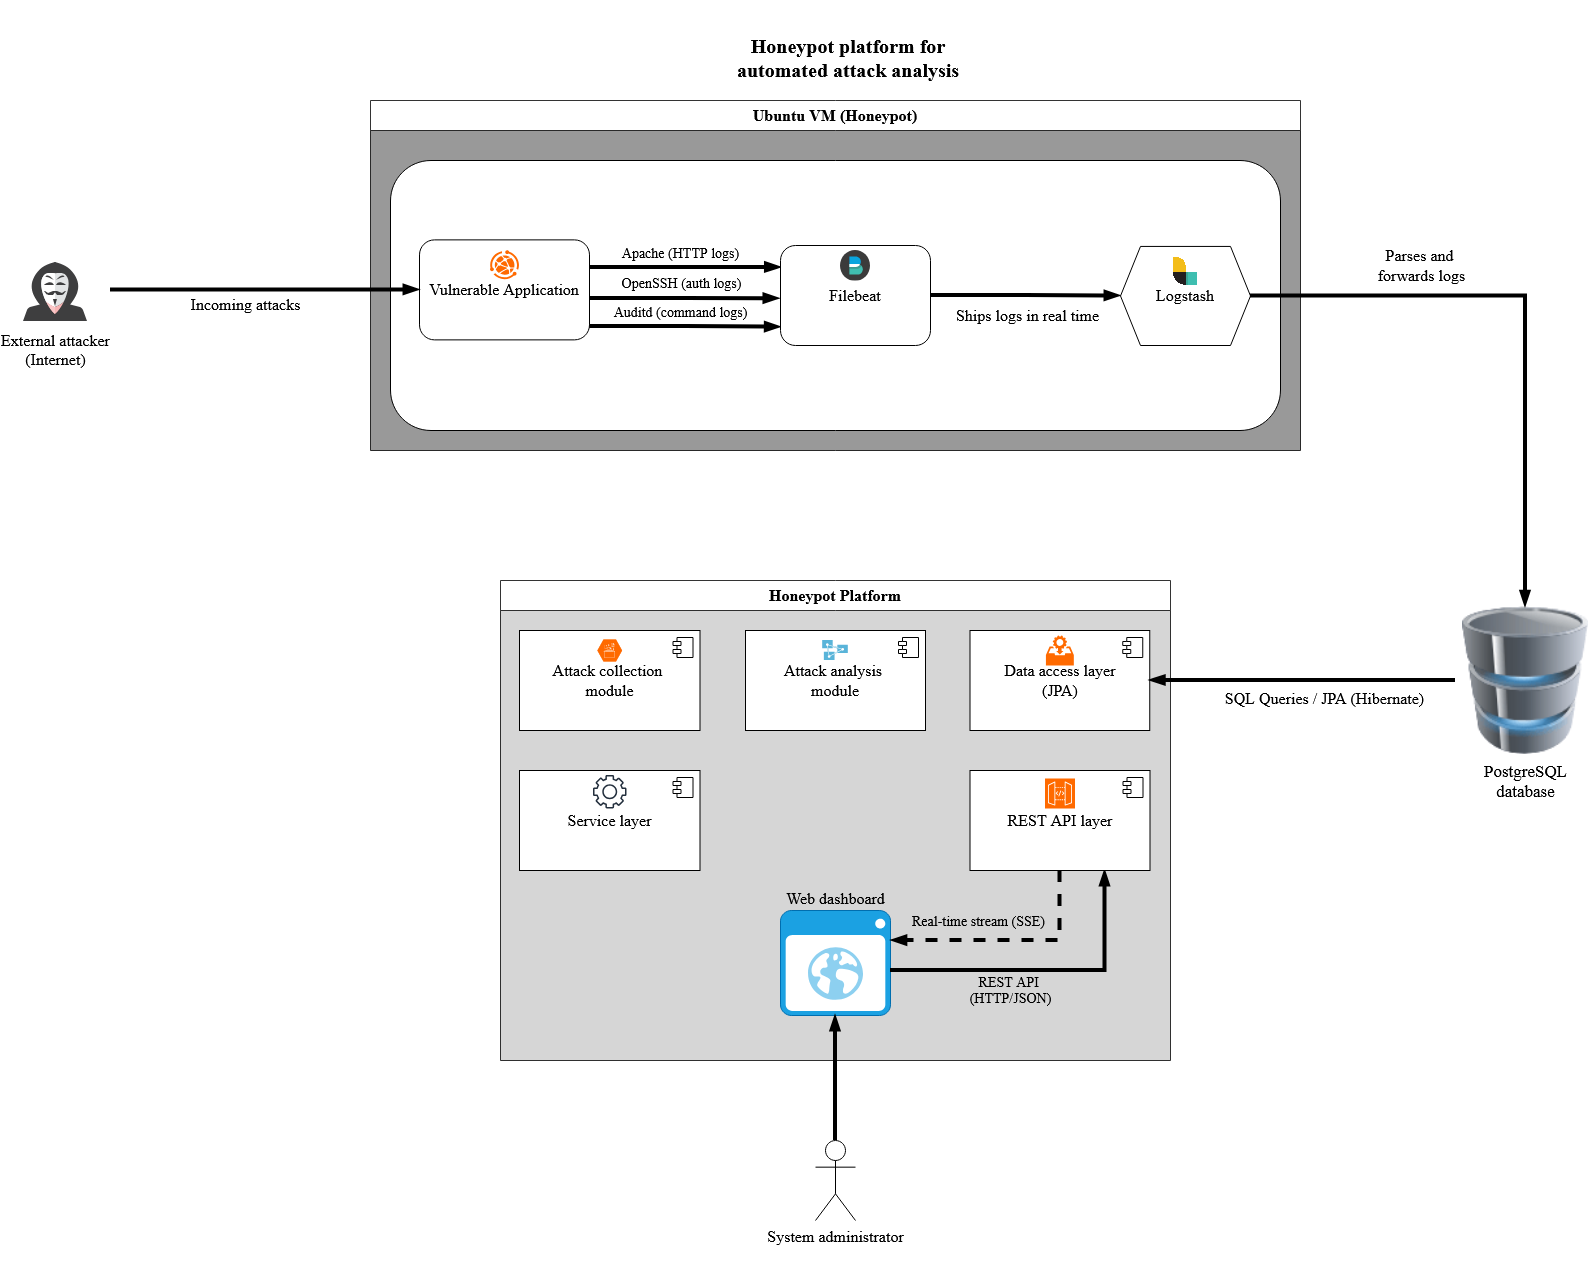

The diagram above was exported from draw.io. Its source (the exported page's mxGraphModel, read from the mxfile embedded in the PNG):
<mxGraphModel dx="2138" dy="1804" grid="1" gridSize="10" guides="1" tooltips="1" connect="1" arrows="1" fold="1" page="1" pageScale="1" pageWidth="850" pageHeight="1100" background="light-dark(#FFFFFF,#FFFFFF)" math="0" shadow="0">
  <root>
    <mxCell id="0" />
    <mxCell id="1" parent="0" />
    <mxCell id="-WVidklD777wft-I04qj-57" parent="1" style="swimlane;whiteSpace=wrap;html=1;swimlaneFillColor=#808080;swimlaneLine=1;rounded=0;glass=0;opacity=80;fontSize=16;fontFamily=Times New Roman;startSize=30;" value="&lt;div&gt;Ubuntu VM (Honeypot)&lt;/div&gt;" vertex="1">
      <mxGeometry height="350" width="930" x="120" as="geometry" />
    </mxCell>
    <mxCell id="-WVidklD777wft-I04qj-79" connectable="0" parent="-WVidklD777wft-I04qj-57" style="group" value="" vertex="1">
      <mxGeometry height="270" width="929" y="60" as="geometry" />
    </mxCell>
    <mxCell id="jzfjnP_9CxvPjkKeRrOy-9" parent="-WVidklD777wft-I04qj-79" style="rounded=1;whiteSpace=wrap;html=1;labelPosition=center;verticalLabelPosition=middle;align=center;verticalAlign=middle;fontFamily=Times New Roman;fontSize=16;spacingBottom=180;spacingTop=0;" value="" vertex="1">
      <mxGeometry height="270" width="890" x="20" as="geometry" />
    </mxCell>
    <mxCell id="PW6lpJF4Ver0Oi6GiXp9-20" edge="1" parent="-WVidklD777wft-I04qj-79" source="-WVidklD777wft-I04qj-4" style="edgeStyle=orthogonalEdgeStyle;rounded=0;orthogonalLoop=1;jettySize=auto;html=1;strokeWidth=4;strokeColor=light-dark(#000000,#000000);endArrow=blockThin;endFill=1;labelBackgroundColor=none;fontFamily=Times New Roman;fontSize=16;fontColor=light-dark(#000000,#000000);entryX=-0.007;entryY=0.532;entryDx=0;entryDy=0;entryPerimeter=0;exitX=1.001;exitY=0.587;exitDx=0;exitDy=0;exitPerimeter=0;" target="-WVidklD777wft-I04qj-9" value="&lt;font style=&quot;font-size: 14px;&quot;&gt;OpenSSH (auth logs)&lt;/font&gt;">
      <mxGeometry relative="1" x="-0.0329" y="16" as="geometry">
        <mxPoint as="offset" />
        <mxPoint x="220" y="138" as="sourcePoint" />
        <mxPoint x="404" y="420" as="targetPoint" />
      </mxGeometry>
    </mxCell>
    <mxCell id="suhmQFkYP8CgvNUcMOnf-3" edge="1" parent="-WVidklD777wft-I04qj-79" source="-WVidklD777wft-I04qj-4" style="edgeStyle=orthogonalEdgeStyle;rounded=0;orthogonalLoop=1;jettySize=auto;html=1;strokeWidth=4;strokeColor=light-dark(#000000,#000000);endArrow=blockThin;endFill=1;labelBackgroundColor=none;fontFamily=Times New Roman;fontSize=16;fontColor=light-dark(#000000,#000000);exitX=0.993;exitY=0.275;exitDx=0;exitDy=0;entryX=0.003;entryY=0.22;entryDx=0;entryDy=0;labelPosition=center;verticalLabelPosition=middle;align=center;verticalAlign=middle;exitPerimeter=0;entryPerimeter=0;" target="-WVidklD777wft-I04qj-9" value="&lt;font style=&quot;font-size: 14px;&quot;&gt;Apache (HTTP logs)&lt;/font&gt;">
      <mxGeometry relative="1" x="-0.0449" y="15" as="geometry">
        <mxPoint as="offset" />
        <mxPoint x="244" y="400.2799999999999" as="sourcePoint" />
        <mxPoint x="405.64999999999986" y="400.0599999999999" as="targetPoint" />
      </mxGeometry>
    </mxCell>
    <mxCell id="suhmQFkYP8CgvNUcMOnf-4" edge="1" parent="-WVidklD777wft-I04qj-79" source="-WVidklD777wft-I04qj-4" style="edgeStyle=orthogonalEdgeStyle;rounded=0;orthogonalLoop=1;jettySize=auto;html=1;strokeWidth=4;strokeColor=light-dark(#000000,#000000);endArrow=blockThin;endFill=1;labelBackgroundColor=none;fontFamily=Times New Roman;fontSize=16;fontColor=light-dark(#000000,#000000);entryX=0.002;entryY=0.817;entryDx=0;entryDy=0;exitX=0.996;exitY=0.866;exitDx=0;exitDy=0;exitPerimeter=0;entryPerimeter=0;" target="-WVidklD777wft-I04qj-9" value="&lt;font style=&quot;font-size: 14px;&quot;&gt;Auditd (command logs)&lt;/font&gt;">
      <mxGeometry relative="1" x="-0.0449" y="15" as="geometry">
        <mxPoint as="offset" />
        <mxPoint x="209" y="165" as="sourcePoint" />
        <mxPoint x="404" y="450" as="targetPoint" />
      </mxGeometry>
    </mxCell>
    <mxCell id="suhmQFkYP8CgvNUcMOnf-9" edge="1" parent="-WVidklD777wft-I04qj-79" source="-WVidklD777wft-I04qj-9" style="edgeStyle=orthogonalEdgeStyle;rounded=0;orthogonalLoop=1;jettySize=auto;html=1;strokeColor=light-dark(#000000,#000000);strokeWidth=4;endArrow=blockThin;endFill=1;entryX=0;entryY=0.5;entryDx=0;entryDy=0;exitX=1;exitY=0.5;exitDx=0;exitDy=0;" target="-WVidklD777wft-I04qj-11">
      <mxGeometry relative="1" as="geometry">
        <mxPoint x="1214" y="424.40999999999997" as="sourcePoint" />
        <mxPoint x="1354" y="424.40999999999997" as="targetPoint" />
      </mxGeometry>
    </mxCell>
    <mxCell id="suhmQFkYP8CgvNUcMOnf-10" connectable="0" parent="suhmQFkYP8CgvNUcMOnf-9" style="edgeLabel;html=1;align=center;verticalAlign=middle;resizable=0;points=[];fontColor=light-dark(#000000,#000000);labelBackgroundColor=none;fontFamily=Times New Roman;fontSize=16;" value="&lt;div&gt;Ships logs in real time&lt;/div&gt;" vertex="1">
      <mxGeometry relative="1" x="0.2128" y="2" as="geometry">
        <mxPoint x="-19" y="21" as="offset" />
      </mxGeometry>
    </mxCell>
    <mxCell id="-WVidklD777wft-I04qj-33" connectable="0" parent="-WVidklD777wft-I04qj-79" style="group" value="" vertex="1">
      <mxGeometry height="99.07" width="130" x="750" y="85.92999999999999" as="geometry" />
    </mxCell>
    <mxCell id="-WVidklD777wft-I04qj-11" parent="-WVidklD777wft-I04qj-33" style="shape=hexagon;perimeter=hexagonPerimeter2;whiteSpace=wrap;html=1;fixedSize=1;fontFamily=Times New Roman;fontSize=16;" value="Logstash" vertex="1">
      <mxGeometry height="99.07" width="130" as="geometry" />
    </mxCell>
    <mxCell id="AayozzeBJAn6jqVhc_Ge-15" parent="-WVidklD777wft-I04qj-33" style="shape=image;verticalLabelPosition=bottom;labelBackgroundColor=default;verticalAlign=top;aspect=fixed;imageAspect=0;image=data:image/png,(base64 omitted: 18724 chars);" value="" vertex="1">
      <mxGeometry height="40" width="40" x="45" y="5.3700000000000045" as="geometry" />
    </mxCell>
    <mxCell id="-WVidklD777wft-I04qj-35" connectable="0" parent="-WVidklD777wft-I04qj-79" style="group" value="" vertex="1">
      <mxGeometry height="100" width="170" x="49" y="79.38" as="geometry" />
    </mxCell>
    <mxCell id="-WVidklD777wft-I04qj-4" parent="-WVidklD777wft-I04qj-35" style="rounded=1;whiteSpace=wrap;html=1;fontFamily=Times New Roman;fontSize=16;" value="Vulnerable Application" vertex="1">
      <mxGeometry height="100" width="170" as="geometry" />
    </mxCell>
    <mxCell id="-WVidklD777wft-I04qj-7" parent="-WVidklD777wft-I04qj-35" style="points=[];aspect=fixed;html=1;align=center;shadow=0;dashed=0;fillColor=#FF6A00;strokeColor=none;shape=mxgraph.alibaba_cloud.webplus_web_app_service;" value="" vertex="1">
      <mxGeometry height="29" width="29" x="70.5" y="10.370000000000005" as="geometry" />
    </mxCell>
    <mxCell id="-WVidklD777wft-I04qj-9" parent="-WVidklD777wft-I04qj-79" style="rounded=1;whiteSpace=wrap;html=1;fontFamily=Times New Roman;fontSize=16;" value="Filebeat" vertex="1">
      <mxGeometry height="100" width="150" x="410" y="85" as="geometry" />
    </mxCell>
    <mxCell id="AayozzeBJAn6jqVhc_Ge-8" parent="-WVidklD777wft-I04qj-79" style="shape=image;verticalLabelPosition=bottom;labelBackgroundColor=default;verticalAlign=top;aspect=fixed;imageAspect=0;editableCssRules=.*;image=data:image/svg+xml,(base64 omitted: 13540 chars);" value="" vertex="1">
      <mxGeometry height="30.62" width="30.62" x="469.69" y="90" as="geometry" />
    </mxCell>
    <mxCell id="PW6lpJF4Ver0Oi6GiXp9-1" edge="1" parent="1" source="-WVidklD777wft-I04qj-1" style="edgeStyle=orthogonalEdgeStyle;rounded=0;orthogonalLoop=1;jettySize=auto;html=1;entryX=0;entryY=0.5;entryDx=0;entryDy=0;strokeColor=light-dark(#000000,#000000);strokeWidth=4;exitX=1;exitY=0.5;exitDx=0;exitDy=0;labelPosition=center;verticalLabelPosition=bottom;align=center;verticalAlign=top;endArrow=blockThin;endFill=1;" target="-WVidklD777wft-I04qj-4" value="">
      <mxGeometry relative="1" as="geometry">
        <mxPoint x="-149.20000000000346" y="170.94000000000005" as="sourcePoint" />
        <mxPoint x="320.00999999999976" y="333" as="targetPoint" />
      </mxGeometry>
    </mxCell>
    <mxCell id="PW6lpJF4Ver0Oi6GiXp9-2" connectable="0" parent="PW6lpJF4Ver0Oi6GiXp9-1" style="edgeLabel;html=1;align=center;verticalAlign=middle;resizable=0;points=[];labelBackgroundColor=none;fontColor=light-dark(#000000,#000000);fontFamily=Times New Roman;fontSize=16;" value="&lt;div&gt;Incoming attacks&lt;/div&gt;" vertex="1">
      <mxGeometry relative="1" x="-0.3102" y="4" as="geometry">
        <mxPoint x="27" y="18" as="offset" />
      </mxGeometry>
    </mxCell>
    <mxCell id="PW6lpJF4Ver0Oi6GiXp9-7" parent="1" style="image;html=1;image=img/lib/clip_art/computers/Database_128x128.png;fontColor=light-dark(#000000,#000000);labelBackgroundColor=none;imageBackground=none;imageBorder=none;fontFamily=Times New Roman;fontSize=17;" value="&lt;div&gt;PostgreSQL&lt;/div&gt;&lt;div&gt;database&lt;/div&gt;" vertex="1">
      <mxGeometry height="147.5" width="140" x="1205" y="506.25" as="geometry" />
    </mxCell>
    <mxCell id="PW6lpJF4Ver0Oi6GiXp9-18" parent="1" style="text;html=1;whiteSpace=wrap;strokeColor=none;fillColor=none;align=center;verticalAlign=middle;rounded=0;fontColor=light-dark(#000000,#000000);fontFamily=Times New Roman;fontSize=20;fontStyle=1;spacingBottom=-60;" value="&lt;div&gt;Honeypot platform for automated attack analysis&lt;/div&gt;" vertex="1">
      <mxGeometry height="54" width="235.75" x="480" y="-100" as="geometry" />
    </mxCell>
    <mxCell id="tT7poq2QkBUE5W2RKNaz-2" edge="1" parent="1" source="-WVidklD777wft-I04qj-11" style="edgeStyle=orthogonalEdgeStyle;rounded=0;orthogonalLoop=1;jettySize=auto;html=1;strokeColor=light-dark(#000000,#000000);strokeWidth=4;endArrow=blockThin;endFill=1;entryX=0.5;entryY=0;entryDx=0;entryDy=0;exitX=1;exitY=0.5;exitDx=0;exitDy=0;" target="PW6lpJF4Ver0Oi6GiXp9-7">
      <mxGeometry relative="1" as="geometry">
        <mxPoint x="905" y="320" as="sourcePoint" />
        <mxPoint x="1205" y="321" as="targetPoint" />
      </mxGeometry>
    </mxCell>
    <mxCell id="tT7poq2QkBUE5W2RKNaz-3" connectable="0" parent="tT7poq2QkBUE5W2RKNaz-2" style="edgeLabel;html=1;align=center;verticalAlign=middle;resizable=0;points=[];fontColor=light-dark(#000000,#000000);labelBackgroundColor=none;fontFamily=Times New Roman;fontSize=16;" value="&lt;div&gt;Parses and&amp;nbsp;&lt;/div&gt;&lt;div&gt;forwards logs&lt;/div&gt;" vertex="1">
      <mxGeometry relative="1" x="0.2128" y="2" as="geometry">
        <mxPoint x="-107" y="-111" as="offset" />
      </mxGeometry>
    </mxCell>
    <mxCell id="-WVidklD777wft-I04qj-1" parent="1" style="shape=image;html=1;verticalAlign=top;verticalLabelPosition=bottom;labelBackgroundColor=none;imageAspect=0;aspect=fixed;image=https://icons.diagrams.net/icon-cache1/Kameleon_Free_Pack-2373/Hacker-1007.svg;labelPosition=center;align=center;spacingBottom=0;spacingLeft=0;spacingTop=-20;" value="&lt;font face=&quot;Times New Roman&quot; style=&quot;font-size: 16px; color: light-dark(rgb(0, 0, 0), rgb(0, 0, 0));&quot;&gt;External attacker&lt;br&gt;(Internet)&lt;/font&gt;" vertex="1">
      <mxGeometry height="110" width="110" x="-250" y="134.38" as="geometry" />
    </mxCell>
    <mxCell id="-WVidklD777wft-I04qj-28" parent="1" style="swimlane;whiteSpace=wrap;html=1;swimlaneFillColor=#CCCCCC;swimlaneLine=1;rounded=0;glass=0;opacity=80;fontFamily=Times New Roman;fontSize=16;startSize=30;" value="&lt;div&gt;Honeypot Platform&lt;/div&gt;" vertex="1">
      <mxGeometry height="480" width="670" x="250" y="480" as="geometry" />
    </mxCell>
    <mxCell id="PW6lpJF4Ver0Oi6GiXp9-10" parent="-WVidklD777wft-I04qj-28" style="shadow=0;dashed=0;html=1;strokeColor=#006EAF;fillColor=#1ba1e2;labelPosition=center;verticalLabelPosition=top;verticalAlign=bottom;align=center;outlineConnect=0;shape=mxgraph.veeam.2d.web_ui;fontColor=#000000;labelBackgroundColor=none;spacingRight=0;spacingLeft=0;fontFamily=Times New Roman;fontSize=16;" value="Web dashboard" vertex="1">
      <mxGeometry height="105" width="110" x="280" y="330" as="geometry" />
    </mxCell>
    <mxCell id="jzfjnP_9CxvPjkKeRrOy-2" edge="1" parent="-WVidklD777wft-I04qj-28" source="-WVidklD777wft-I04qj-29" style="edgeStyle=orthogonalEdgeStyle;rounded=0;orthogonalLoop=1;jettySize=auto;html=1;strokeColor=light-dark(#000000,#000000);strokeWidth=4;endArrow=blockThin;endFill=1;exitX=0.5;exitY=1;exitDx=0;exitDy=0;entryX=1.008;entryY=0.286;entryDx=0;entryDy=0;entryPerimeter=0;dashed=1;" target="PW6lpJF4Ver0Oi6GiXp9-10">
      <mxGeometry relative="1" as="geometry">
        <mxPoint x="607" y="-68" as="sourcePoint" />
        <mxPoint x="255" y="-68" as="targetPoint" />
      </mxGeometry>
    </mxCell>
    <mxCell id="jzfjnP_9CxvPjkKeRrOy-3" connectable="0" parent="jzfjnP_9CxvPjkKeRrOy-2" style="edgeLabel;html=1;align=center;verticalAlign=middle;resizable=0;points=[];fontColor=light-dark(#000000,#000000);labelBackgroundColor=none;fontFamily=Times New Roman;fontSize=14;" value="Real-time stream (SSE)" vertex="1">
      <mxGeometry relative="1" x="0.2128" y="2" as="geometry">
        <mxPoint x="-7" y="-22" as="offset" />
      </mxGeometry>
    </mxCell>
    <mxCell id="jzfjnP_9CxvPjkKeRrOy-4" edge="1" parent="-WVidklD777wft-I04qj-28" source="PW6lpJF4Ver0Oi6GiXp9-10" style="edgeStyle=orthogonalEdgeStyle;rounded=0;orthogonalLoop=1;jettySize=auto;html=1;strokeColor=light-dark(#000000,#000000);strokeWidth=4;endArrow=blockThin;endFill=1;exitX=1;exitY=0.571;exitDx=0;exitDy=0;entryX=0.75;entryY=1;entryDx=0;entryDy=0;exitPerimeter=0;" target="-WVidklD777wft-I04qj-29">
      <mxGeometry relative="1" as="geometry">
        <mxPoint x="410.5" y="97" as="sourcePoint" />
        <mxPoint x="519.5" y="-42" as="targetPoint" />
      </mxGeometry>
    </mxCell>
    <mxCell id="jzfjnP_9CxvPjkKeRrOy-5" connectable="0" parent="jzfjnP_9CxvPjkKeRrOy-4" style="edgeLabel;html=1;align=center;verticalAlign=middle;resizable=0;points=[];fontColor=light-dark(#000000,#000000);labelBackgroundColor=none;fontFamily=Times New Roman;fontSize=14;" value="&lt;div&gt;REST API&amp;nbsp;&lt;/div&gt;&lt;div&gt;(HTTP/JSON)&lt;/div&gt;" vertex="1">
      <mxGeometry relative="1" x="0.2128" y="2" as="geometry">
        <mxPoint x="-72" y="22" as="offset" />
      </mxGeometry>
    </mxCell>
    <mxCell id="-WVidklD777wft-I04qj-40" connectable="0" parent="-WVidklD777wft-I04qj-28" style="group" value="" vertex="1">
      <mxGeometry height="100" width="179.75" x="469.5" y="50" as="geometry" />
    </mxCell>
    <mxCell id="-WVidklD777wft-I04qj-41" parent="-WVidklD777wft-I04qj-40" style="html=1;dropTarget=0;whiteSpace=wrap;fontSize=16;fontFamily=Times New Roman;" value="Data access layer&lt;br&gt;(JPA)" vertex="1">
      <mxGeometry height="100" width="179.75" as="geometry" />
    </mxCell>
    <mxCell id="-WVidklD777wft-I04qj-42" parent="-WVidklD777wft-I04qj-41" style="shape=module;jettyWidth=8;jettyHeight=4;" value="" vertex="1">
      <mxGeometry height="20" relative="1" width="20" x="1" as="geometry">
        <mxPoint x="-27" y="7" as="offset" />
      </mxGeometry>
    </mxCell>
    <mxCell id="AayozzeBJAn6jqVhc_Ge-14" parent="-WVidklD777wft-I04qj-40" style="sketch=0;html=1;aspect=fixed;strokeColor=none;shadow=0;fillColor=light-dark(#FF6A00,#FF6666);verticalAlign=top;labelPosition=center;verticalLabelPosition=bottom;shape=mxgraph.gcp2.data_access" value="" vertex="1">
      <mxGeometry height="30" width="27.9" x="75.92" y="5" as="geometry" />
    </mxCell>
    <mxCell id="-WVidklD777wft-I04qj-44" connectable="0" parent="-WVidklD777wft-I04qj-28" style="group" value="" vertex="1">
      <mxGeometry height="100" width="180.5" x="19" y="190" as="geometry" />
    </mxCell>
    <mxCell id="-WVidklD777wft-I04qj-45" parent="-WVidklD777wft-I04qj-44" style="html=1;dropTarget=0;whiteSpace=wrap;fontSize=16;fontFamily=Times New Roman;" value="Service layer" vertex="1">
      <mxGeometry height="100" width="180.5" as="geometry" />
    </mxCell>
    <mxCell id="-WVidklD777wft-I04qj-46" parent="-WVidklD777wft-I04qj-45" style="shape=module;jettyWidth=8;jettyHeight=4;" value="" vertex="1">
      <mxGeometry height="20" relative="1" width="20" x="1" as="geometry">
        <mxPoint x="-27" y="7" as="offset" />
      </mxGeometry>
    </mxCell>
    <mxCell id="AayozzeBJAn6jqVhc_Ge-4" parent="-WVidklD777wft-I04qj-44" style="sketch=0;outlineConnect=0;fontColor=#232F3E;gradientColor=none;fillColor=#232F3D;strokeColor=none;dashed=0;verticalLabelPosition=bottom;verticalAlign=top;align=center;html=1;fontSize=12;fontStyle=0;aspect=fixed;pointerEvents=1;shape=mxgraph.aws4.gear;movable=1;resizable=1;rotatable=1;deletable=1;editable=1;locked=0;connectable=1;" value="" vertex="1">
      <mxGeometry height="33.5" width="33.5" x="73.5" y="4.5" as="geometry" />
    </mxCell>
    <mxCell id="-WVidklD777wft-I04qj-48" connectable="0" parent="-WVidklD777wft-I04qj-28" style="group" value="" vertex="1">
      <mxGeometry height="100" width="180.5" x="19" y="50" as="geometry" />
    </mxCell>
    <mxCell id="-WVidklD777wft-I04qj-49" parent="-WVidklD777wft-I04qj-48" style="html=1;dropTarget=0;whiteSpace=wrap;fontSize=16;fontFamily=Times New Roman;" value="&lt;div&gt;Attack collection&amp;nbsp;&lt;/div&gt;&lt;div&gt;module&lt;/div&gt;" vertex="1">
      <mxGeometry height="100" width="180.5" as="geometry" />
    </mxCell>
    <mxCell id="-WVidklD777wft-I04qj-50" parent="-WVidklD777wft-I04qj-49" style="shape=module;jettyWidth=8;jettyHeight=4;" value="" vertex="1">
      <mxGeometry height="20" relative="1" width="20" x="1" as="geometry">
        <mxPoint x="-27" y="7" as="offset" />
      </mxGeometry>
    </mxCell>
    <mxCell id="AayozzeBJAn6jqVhc_Ge-11" parent="-WVidklD777wft-I04qj-48" style="verticalLabelPosition=bottom;sketch=0;html=1;fillColor=light-dark(#FF6A00,#FF6666);strokeColor=#ffffff;verticalAlign=top;align=center;points=[[0,0.5,0],[0.125,0.25,0],[0.25,0,0],[0.5,0,0],[0.75,0,0],[0.875,0.25,0],[1,0.5,0],[0.875,0.75,0],[0.75,1,0],[0.5,1,0],[0.125,0.75,0]];pointerEvents=1;shape=mxgraph.cisco_safe.compositeIcon;bgIcon=mxgraph.cisco_safe.design.blank_device;resIcon=mxgraph.cisco_safe.design.log_collector;" value="" vertex="1">
      <mxGeometry height="22" width="24.75" x="77.88" y="9" as="geometry" />
    </mxCell>
    <mxCell id="-WVidklD777wft-I04qj-52" connectable="0" parent="-WVidklD777wft-I04qj-28" style="group" value="" vertex="1">
      <mxGeometry height="100" width="180" x="245" y="50" as="geometry" />
    </mxCell>
    <mxCell id="-WVidklD777wft-I04qj-53" parent="-WVidklD777wft-I04qj-52" style="html=1;dropTarget=0;whiteSpace=wrap;fontSize=16;fontFamily=Times New Roman;" value="&lt;div&gt;Attack analysis&amp;nbsp;&lt;/div&gt;&lt;div&gt;module&lt;/div&gt;" vertex="1">
      <mxGeometry height="100" width="180" as="geometry" />
    </mxCell>
    <mxCell id="-WVidklD777wft-I04qj-54" parent="-WVidklD777wft-I04qj-53" style="shape=module;jettyWidth=8;jettyHeight=4;" value="" vertex="1">
      <mxGeometry height="20" relative="1" width="20" x="1" as="geometry">
        <mxPoint x="-27" y="7" as="offset" />
      </mxGeometry>
    </mxCell>
    <mxCell id="AayozzeBJAn6jqVhc_Ge-12" parent="-WVidklD777wft-I04qj-52" style="image;aspect=fixed;html=1;points=[];align=center;fontSize=12;image=img/lib/mscae/Analysis_Services.svg;imageBackground=default;shadow=0;rounded=0;" value="" vertex="1">
      <mxGeometry height="20" width="25.64" x="77.17999999999999" y="10" as="geometry" />
    </mxCell>
    <mxCell id="-WVidklD777wft-I04qj-56" connectable="0" parent="-WVidklD777wft-I04qj-28" style="group" value="" vertex="1">
      <mxGeometry height="100" width="180" x="469.5" y="190" as="geometry" />
    </mxCell>
    <mxCell id="-WVidklD777wft-I04qj-29" parent="-WVidklD777wft-I04qj-56" style="html=1;dropTarget=0;whiteSpace=wrap;fontSize=16;fontFamily=Times New Roman;" value="REST API layer" vertex="1">
      <mxGeometry height="100" width="180" as="geometry" />
    </mxCell>
    <mxCell id="-WVidklD777wft-I04qj-30" parent="-WVidklD777wft-I04qj-29" style="shape=module;jettyWidth=8;jettyHeight=4;" value="" vertex="1">
      <mxGeometry height="20" relative="1" width="20" x="1" as="geometry">
        <mxPoint x="-27" y="7" as="offset" />
      </mxGeometry>
    </mxCell>
    <mxCell id="-WVidklD777wft-I04qj-83" parent="-WVidklD777wft-I04qj-56" style="sketch=0;points=[[0,0,0],[0.25,0,0],[0.5,0,0],[0.75,0,0],[1,0,0],[0,1,0],[0.25,1,0],[0.5,1,0],[0.75,1,0],[1,1,0],[0,0.25,0],[0,0.5,0],[0,0.75,0],[1,0.25,0],[1,0.5,0],[1,0.75,0]];outlineConnect=0;fontColor=#232F3E;fillColor=#FF6A00;strokeColor=#ffffff;dashed=0;verticalLabelPosition=bottom;verticalAlign=top;align=center;html=1;fontSize=12;fontStyle=0;aspect=fixed;shape=mxgraph.aws4.resourceIcon;resIcon=mxgraph.aws4.api_gateway;" value="" vertex="1">
      <mxGeometry height="30" width="30" x="75" y="8" as="geometry" />
    </mxCell>
    <mxCell id="PW6lpJF4Ver0Oi6GiXp9-17" parent="1" style="shape=umlActor;verticalLabelPosition=bottom;verticalAlign=top;html=1;outlineConnect=0;labelBackgroundColor=none;labelBorderColor=none;strokeColor=light-dark(#000000,#000000);fontColor=light-dark(#000000,#000000);fontFamily=Times New Roman;fontSize=16;" value="&lt;div&gt;System administrator&lt;/div&gt;&lt;div&gt;&lt;br&gt;&lt;/div&gt;" vertex="1">
      <mxGeometry height="80" width="40" x="565" y="1040" as="geometry" />
    </mxCell>
    <mxCell id="PW6lpJF4Ver0Oi6GiXp9-16" edge="1" parent="1" source="PW6lpJF4Ver0Oi6GiXp9-17" style="edgeStyle=orthogonalEdgeStyle;rounded=0;orthogonalLoop=1;jettySize=auto;html=1;strokeColor=light-dark(#000000,#000000);strokeWidth=4;endArrow=blockThin;endFill=1;" target="PW6lpJF4Ver0Oi6GiXp9-10">
      <mxGeometry relative="1" as="geometry" />
    </mxCell>
    <mxCell id="PW6lpJF4Ver0Oi6GiXp9-4" edge="1" parent="1" source="PW6lpJF4Ver0Oi6GiXp9-7" style="edgeStyle=orthogonalEdgeStyle;rounded=0;orthogonalLoop=1;jettySize=auto;html=1;strokeColor=light-dark(#000000,#000000);strokeWidth=4;endArrow=blockThin;endFill=1;exitX=0;exitY=0.5;exitDx=0;exitDy=0;entryX=1;entryY=0.5;entryDx=0;entryDy=0;" target="-WVidklD777wft-I04qj-41">
      <mxGeometry relative="1" as="geometry">
        <mxPoint x="830" y="519" as="targetPoint" />
      </mxGeometry>
    </mxCell>
    <mxCell id="PW6lpJF4Ver0Oi6GiXp9-5" connectable="0" parent="PW6lpJF4Ver0Oi6GiXp9-4" style="edgeLabel;html=1;align=center;verticalAlign=middle;resizable=0;points=[];fontColor=light-dark(#000000,#000000);labelBackgroundColor=none;fontFamily=Times New Roman;fontSize=16;" value="SQL Queries / JPA (Hibernate)" vertex="1">
      <mxGeometry relative="1" x="0.2128" y="2" as="geometry">
        <mxPoint x="53" y="15" as="offset" />
      </mxGeometry>
    </mxCell>
    <mxCell id="-WVidklD777wft-I04qj-34" connectable="0" parent="1" style="group" value="" vertex="1">
      <mxGeometry height="100" width="150" x="-120" y="380" as="geometry" />
    </mxCell>
  </root>
</mxGraphModel>